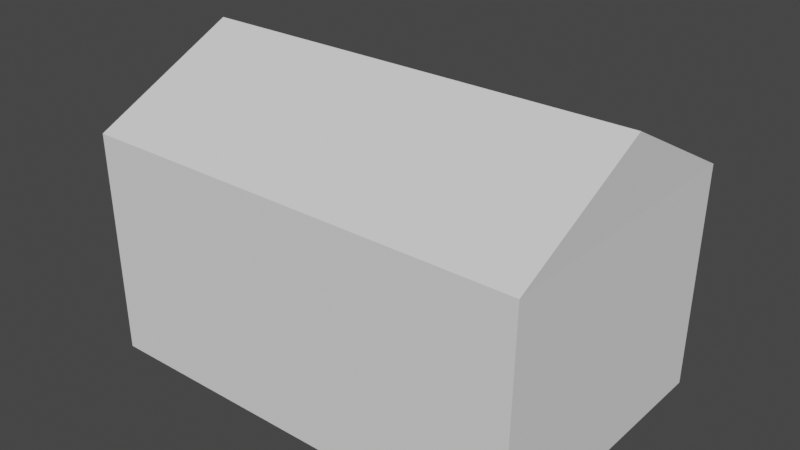 # Source: tent.blend  (saved by Blender 2.82.7; exported with 4.5.12 LTS)
import bpy
from mathutils import Matrix  # noqa: F401  (used for matrix-valued properties, if any)

bpy.ops.wm.read_factory_settings(use_empty=True)
scene = bpy.context.scene
scene.name = 'Scene'

# ---- collections
col_collection = bpy.data.collections.new('Collection'); scene.collection.children.link(col_collection)

# ---- world
world_world = bpy.data.worlds.new('World'); scene.world = world_world
world_world.use_nodes = True; world_world.node_tree.nodes.clear()
_N = world_world.node_tree.nodes; _L = world_world.node_tree.links
n0 = _N.new('ShaderNodeOutputWorld'); n0.name = 'World Output'; n0.location = (300, 300)
n1 = _N.new('ShaderNodeBackground'); n1.name = 'Background'; n1.location = (10, 300)
n1.inputs[0].default_value = (0.05088, 0.05088, 0.05088, 1.0)
_L.new(n1.outputs[0], n0.inputs[0])
n0.is_active_output = True
world_world.color = (0.05088, 0.05088, 0.05088)
world_world.use_sun_shadow = False
world_world.sun_shadow_jitter_overblur = 0.0

# ---- meshes
me_cube_001 = bpy.data.meshes.new('Cube.001')
me_cube_001.from_pydata([(-15.6, 10.0, 6.342), (-15.37, -10.0, -9.247), (-15.6, -10.0, 6.342), (15.37, -10.0, -9.247), (15.6, -10.0, 6.342), (-15.37, 10.0, -9.247), (15.37, 10.0, -9.247), (15.6, 10.0, 6.342), (15.79, 0.0, 11.59), (-15.05, 0.0, 11.59)], [], [(1, 3, 4, 2), (7, 6, 5, 0), (0, 9, 8, 7), (2, 4, 8, 9), (1, 2, 0, 5), (9, 0, 2), (1, 5, 6, 3), (7, 8, 4), (3, 6, 7, 4)])
_uv = me_cube_001.uv_layers.new(name='UVMap')
_uv.uv.foreach_set('vector', [0.6879, 0.1862, 0.6886, 0.185, 0.6892, 0.1838, 0.6647, 0.199, 0.6887, 0.1832, 0.688, 0.1843, 0.6875, 0.1837, 0.6881, 0.1825, 0.6881, 0.1825, 0.6764, 0.1908, 0.6937, 0.3262, 0.7212, 0.3039, 0.6647, 0.199, 0.6714, 0.265, 0.6937, 0.3262, 0.6764, 0.1908, 0.6879, 0.1862, 0.6647, 0.199, 0.6881, 0.1825, 0.6875, 0.1837, 0.6764, 0.1908, 0.6881, 0.1825, 0.6647, 0.199, 0.6879, 0.1862, 0.6875, 0.1837, 0.688, 0.1843, 0.6886, 0.185, 0.6887, 0.1832, 0.6937, 0.3262, 0.6714, 0.265, 0.6886, 0.185, 0.688, 0.1843, 0.6887, 0.1832, 0.6714, 0.265])
me_cube_001.use_remesh_fix_poles = True
me_cube_001.use_remesh_preserve_attributes = False
me_cube_001.use_mirror_vertex_groups = False
me_cube_001.update()

# ---- objects
ob_cube_001 = bpy.data.objects.new('Cube.001', me_cube_001)

# ---- transforms, parenting, visibility, modifiers, constraints
ob_cube_001.location = (0.0, 0.0, 0.0)
ob_cube_001.lineart.crease_threshold = 0.0

# ---- collection membership
col_collection.objects.link(ob_cube_001)

# ---- scene / render settings (as saved in the file)
scene.frame_start = 1; scene.frame_end = 250; scene.frame_set(1)
scene.render.engine = 'BLENDER_EEVEE_NEXT'
scene.cycles.use_denoising = False
scene.cycles.samples = 128
scene.cycles.sampling_pattern = 'TABULATED_SOBOL'
scene.cycles.use_adaptive_sampling = False
scene.cycles.use_light_tree = False
scene.view_settings.view_transform = 'Filmic'
bpy.context.view_layer.update()

# ---- added for rendering (the .blend has no active camera and no usable light): camera, sun
cam_auto = bpy.data.cameras.new('AutoCamera')
cam_auto.lens = 50.0
cam_auto.sensor_width = 36.0
cam_auto.clip_end = 1000.0
ob_auto_camera = bpy.data.objects.new('AutoCamera', cam_auto)
scene.collection.objects.link(ob_auto_camera)
ob_auto_camera.location = (39.5657, -47.3624, 32.7459)
ob_auto_camera.rotation_euler = (1.09748, -7.21219e-08, 0.694738)
scene.camera = ob_auto_camera
light_auto_sun = bpy.data.lights.new('AutoSun', 'SUN')
light_auto_sun.energy = 3.0
light_auto_sun.angle = 0.0523599
ob_auto_sun = bpy.data.objects.new('AutoSun', light_auto_sun)
scene.collection.objects.link(ob_auto_sun)
ob_auto_sun.rotation_euler = (0.872665, 0.174533, 0.523599)
bpy.context.view_layer.update()
